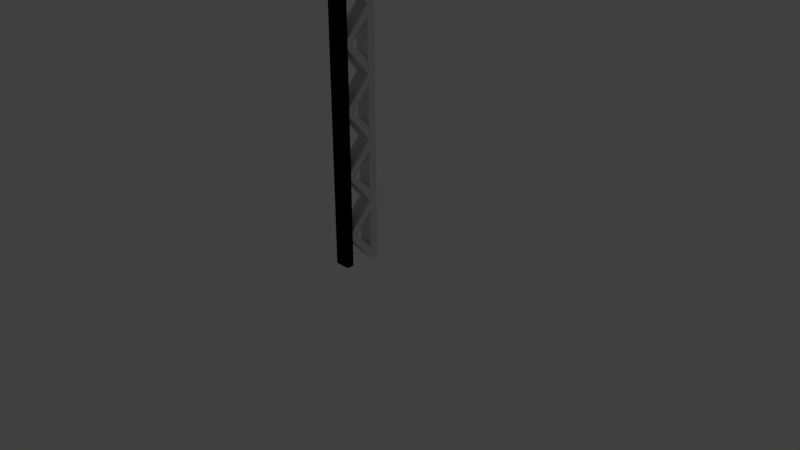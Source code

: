 # Source: elementos.blend  (saved by Blender 2.78.0; exported with 4.5.12 LTS)
import bpy
from mathutils import Matrix  # noqa: F401  (used for matrix-valued properties, if any)

bpy.ops.wm.read_factory_settings(use_empty=True)
scene = bpy.context.scene
scene.name = 'Scene'

# ---- collections
col_collection_1 = bpy.data.collections.new('Collection 1'); scene.collection.children.link(col_collection_1)
col_collection_2 = bpy.data.collections.new('Collection 2'); scene.collection.children.link(col_collection_2)
col_collection_2.hide_render = True
col_collection_2.hide_viewport = True
col_collection_3 = bpy.data.collections.new('Collection 3'); scene.collection.children.link(col_collection_3)

# ---- world
world_world = bpy.data.worlds.new('World'); scene.world = world_world
world_world.color = (0.05088, 0.05088, 0.05088)
world_world.use_sun_shadow = False
world_world.sun_shadow_jitter_overblur = 0.0
world_world.cycles.sampling_method = 'MANUAL'

# ---- cameras
cam_camera = bpy.data.cameras.new('Camera')
cam_camera.clip_end = 100.0
cam_camera.lens = 35.0
cam_camera.sensor_width = 32.0
cam_camera.sensor_height = 18.0
cam_camera.ortho_scale = 7.314
cam_camera.dof.focus_distance = 0.0
cam_camera.dof.aperture_fstop = 128.0

# ---- lights
light_lamp = bpy.data.lights.new('Lamp', 'POINT')
light_lamp.transmission_factor = 0.0
light_lamp.cutoff_distance = 30.0
light_lamp.energy = 100.0
light_lamp.shadow_buffer_clip_start = 1.001
light_lamp.shadow_soft_size = 0.1
light_lamp.shadow_maximum_resolution = 0.006
light_lamp.use_absolute_resolution = True

# ---- meshes
me_cubo_006 = bpy.data.meshes.new('Cubo.006')
me_cubo_006.from_pydata([(-1.0, -1.0, -1.0), (-1.0, -1.0, 1.0), (-1.0, 1.0, -1.0), (-1.0, 1.0, 1.0), (1.0, -1.0, -1.0), (1.0, -1.0, 1.0), (1.0, 1.0, -1.0), (1.0, 1.0, 1.0)], [], [(0, 1, 3, 2), (2, 3, 7, 6), (6, 7, 5, 4), (4, 5, 1, 0), (2, 6, 4, 0), (7, 3, 1, 5)])
me_cubo_006.use_remesh_preserve_volume = False
me_cubo_006.use_remesh_preserve_attributes = False
me_cubo_006.use_mirror_vertex_groups = False
me_cubo_006.update()
me_cubo_001 = bpy.data.meshes.new('Cubo.001')
me_cubo_001.from_pydata([(-1.0, -1.0, -1.0), (-1.0, -1.0, 1.0), (-1.0, 1.0, -1.0), (-1.0, 1.0, 1.0), (1.0, -1.0, -1.0), (1.0, -1.0, 1.0), (1.0, 1.0, -1.0), (1.0, 1.0, 1.0)], [], [(0, 1, 3, 2), (2, 3, 7, 6), (6, 7, 5, 4), (4, 5, 1, 0), (2, 6, 4, 0), (7, 3, 1, 5)])
me_cubo_001.use_remesh_preserve_volume = False
me_cubo_001.use_remesh_preserve_attributes = False
me_cubo_001.use_mirror_vertex_groups = False
me_cubo_001.update()
me_cubo_002 = bpy.data.meshes.new('Cubo.002')
me_cubo_002.from_pydata([(-1.0, -1.0, -1.0), (-1.0, -1.0, 1.0), (-1.0, 1.0, -1.0), (-1.0, 1.0, 1.0), (1.0, -1.0, -1.0), (1.0, -1.0, 1.0), (1.0, 1.0, -1.0), (1.0, 1.0, 1.0)], [], [(0, 1, 3, 2), (2, 3, 7, 6), (6, 7, 5, 4), (4, 5, 1, 0), (2, 6, 4, 0), (7, 3, 1, 5)])
me_cubo_002.use_remesh_preserve_volume = False
me_cubo_002.use_remesh_preserve_attributes = False
me_cubo_002.use_mirror_vertex_groups = False
me_cubo_002.update()
me_cubo_014 = bpy.data.meshes.new('Cubo.014')
me_cubo_014.from_pydata([(-1.0, -1.0, 0.676), (-1.0, -1.0, 0.7571), (-1.0, 1.0, 1.0), (-1.0, 1.0, 0.9), (-1.0, -0.922, 0.6665), (1.0, -1.0, 0.676), (1.0, -1.0, 0.7571), (1.0, 1.0, 1.0), (1.0, 1.0, 0.9), (-1.0, 1.0, 0.4331), (1.0, -0.922, 0.6665), (1.0, 1.0, 0.4331), (0.9395, -0.5973, 0.7128), (1.0, -1.0, 0.757), (-1.0, -1.0, 0.757), (0.997, 0.9605, 0.5461), (-0.9779, -0.5017, 0.7171), (-0.9365, 0.9726, 0.5413), (-1.0, 1.0, 0.9), (1.0, 1.0, 0.9), (-1.0, 1.0, 0.9), (1.0, 1.0, 0.9), (-1.0, -0.6898, 0.6946), (1.0, -0.6898, 0.6946), (-1.0, -0.6895, 0.6946), (1.0, -0.6895, 0.6946), (-1.0, -0.6895, 0.6946), (1.0, -0.6895, 0.6946), (-1.0, 1.0, 0.9), (1.0, 1.0, 0.9), (1.0, -0.6315, 0.7092), (-1.0, -0.6315, 0.7092), (1.0, -0.6315, 0.7092)], [], [(0, 14, 16, 4), (5, 13, 14, 0), (7, 2, 1, 6), (8, 3, 2, 7), (4, 16, 17, 9), (10, 12, 13, 5), (9, 17, 15, 11), (11, 15, 12, 10), (0, 4, 9, 11, 10, 5), (14, 13, 6, 1), (16, 14, 1, 2, 3), (8, 3, 20, 21), (12, 13, 14, 16, 17, 15), (13, 12, 8, 7, 6), (3, 8, 19, 18), (21, 20, 22, 23), (23, 22, 24, 25), (25, 24, 26, 27), (8, 3, 28, 29), (8, 29, 32, 30), (29, 28, 31, 32)])
me_cubo_014.use_remesh_preserve_volume = False
me_cubo_014.use_remesh_preserve_attributes = False
me_cubo_014.use_mirror_vertex_groups = False
me_cubo_014.update()
me_cubo_013 = bpy.data.meshes.new('Cubo.013')
me_cubo_013.from_pydata([(-1.0, -1.0, 0.676), (-1.0, -1.0, 0.7571), (-1.0, 1.0, 1.0), (-1.0, 1.0, 0.9), (-1.0, -0.922, 0.6665), (1.0, -1.0, 0.676), (1.0, -1.0, 0.7571), (1.0, 1.0, 1.0), (1.0, 1.0, 0.9), (-1.0, 1.0, 0.4331), (1.0, -0.922, 0.6665), (1.0, 1.0, 0.4331), (0.9395, -0.5973, 0.7128), (1.0, -1.0, 0.757), (-1.0, -1.0, 0.757), (0.997, 0.9605, 0.5461), (-0.9779, -0.5017, 0.7171), (-0.9365, 0.9726, 0.5413), (-1.0, 1.0, 0.9), (1.0, 1.0, 0.9), (-1.0, 1.0, 0.9), (1.0, 1.0, 0.9), (-1.0, -0.6898, 0.6946), (1.0, -0.6898, 0.6946), (-1.0, -0.6895, 0.6946), (1.0, -0.6895, 0.6946), (-1.0, -0.6895, 0.6946), (1.0, -0.6895, 0.6946), (-1.0, 1.0, 0.9), (1.0, 1.0, 0.9), (1.0, -0.6315, 0.7092), (-1.0, -0.6315, 0.7092), (1.0, -0.6315, 0.7092)], [], [(0, 14, 16, 4), (5, 13, 14, 0), (7, 2, 1, 6), (8, 3, 2, 7), (4, 16, 17, 9), (10, 12, 13, 5), (9, 17, 15, 11), (11, 15, 12, 10), (0, 4, 9, 11, 10, 5), (14, 13, 6, 1), (16, 14, 1, 2, 3), (8, 3, 20, 21), (12, 13, 14, 16, 17, 15), (13, 12, 8, 7, 6), (3, 8, 19, 18), (21, 20, 22, 23), (23, 22, 24, 25), (25, 24, 26, 27), (8, 3, 28, 29), (8, 29, 32, 30), (29, 28, 31, 32)])
me_cubo_013.use_remesh_preserve_volume = False
me_cubo_013.use_remesh_preserve_attributes = False
me_cubo_013.use_mirror_vertex_groups = False
me_cubo_013.update()
me_cubo_012 = bpy.data.meshes.new('Cubo.012')
me_cubo_012.from_pydata([(-1.0, -1.0, 0.676), (-1.0, -1.0, 0.7571), (-1.0, 1.0, 1.0), (-1.0, 1.0, 0.9), (-1.0, -0.922, 0.6665), (1.0, -1.0, 0.676), (1.0, -1.0, 0.7571), (1.0, 1.0, 1.0), (1.0, 1.0, 0.9), (-1.0, 1.0, 0.4331), (1.0, -0.922, 0.6665), (1.0, 1.0, 0.4331), (0.9395, -0.5973, 0.7128), (1.0, -1.0, 0.757), (-1.0, -1.0, 0.757), (0.997, 0.9605, 0.5461), (-0.9779, -0.5017, 0.7171), (-0.9365, 0.9726, 0.5413), (-1.0, 1.0, 0.9), (1.0, 1.0, 0.9), (-1.0, 1.0, 0.9), (1.0, 1.0, 0.9), (-1.0, -0.6898, 0.6946), (1.0, -0.6898, 0.6946), (-1.0, -0.6895, 0.6946), (1.0, -0.6895, 0.6946), (-1.0, -0.6895, 0.6946), (1.0, -0.6895, 0.6946), (-1.0, 1.0, 0.9), (1.0, 1.0, 0.9), (1.0, -0.6315, 0.7092), (-1.0, -0.6315, 0.7092), (1.0, -0.6315, 0.7092)], [], [(0, 14, 16, 4), (5, 13, 14, 0), (7, 2, 1, 6), (8, 3, 2, 7), (4, 16, 17, 9), (10, 12, 13, 5), (9, 17, 15, 11), (11, 15, 12, 10), (0, 4, 9, 11, 10, 5), (14, 13, 6, 1), (16, 14, 1, 2, 3), (8, 3, 20, 21), (12, 13, 14, 16, 17, 15), (13, 12, 8, 7, 6), (3, 8, 19, 18), (21, 20, 22, 23), (23, 22, 24, 25), (25, 24, 26, 27), (8, 3, 28, 29), (8, 29, 32, 30), (29, 28, 31, 32)])
me_cubo_012.use_remesh_preserve_volume = False
me_cubo_012.use_remesh_preserve_attributes = False
me_cubo_012.use_mirror_vertex_groups = False
me_cubo_012.update()
me_cubo_011 = bpy.data.meshes.new('Cubo.011')
me_cubo_011.from_pydata([(-1.0, -1.0, 0.676), (-1.0, -1.0, 0.7571), (-1.0, 1.0, 1.0), (-1.0, 1.0, 0.9), (-1.0, -0.922, 0.6665), (1.0, -1.0, 0.676), (1.0, -1.0, 0.7571), (1.0, 1.0, 1.0), (1.0, 1.0, 0.9), (-1.0, 1.0, 0.4331), (1.0, -0.922, 0.6665), (1.0, 1.0, 0.4331), (0.9395, -0.5973, 0.7128), (1.0, -1.0, 0.757), (-1.0, -1.0, 0.757), (0.997, 0.9605, 0.5461), (-0.9779, -0.5017, 0.7171), (-0.9365, 0.9726, 0.5413), (-1.0, 1.0, 0.9), (1.0, 1.0, 0.9), (-1.0, 1.0, 0.9), (1.0, 1.0, 0.9), (-1.0, -0.6898, 0.6946), (1.0, -0.6898, 0.6946), (-1.0, -0.6895, 0.6946), (1.0, -0.6895, 0.6946), (-1.0, -0.6895, 0.6946), (1.0, -0.6895, 0.6946), (-1.0, 1.0, 0.9), (1.0, 1.0, 0.9), (1.0, -0.6315, 0.7092), (-1.0, -0.6315, 0.7092), (1.0, -0.6315, 0.7092)], [], [(0, 14, 16, 4), (5, 13, 14, 0), (7, 2, 1, 6), (8, 3, 2, 7), (4, 16, 17, 9), (10, 12, 13, 5), (9, 17, 15, 11), (11, 15, 12, 10), (0, 4, 9, 11, 10, 5), (14, 13, 6, 1), (16, 14, 1, 2, 3), (8, 3, 20, 21), (12, 13, 14, 16, 17, 15), (13, 12, 8, 7, 6), (3, 8, 19, 18), (21, 20, 22, 23), (23, 22, 24, 25), (25, 24, 26, 27), (8, 3, 28, 29), (8, 29, 32, 30), (29, 28, 31, 32)])
me_cubo_011.use_remesh_preserve_volume = False
me_cubo_011.use_remesh_preserve_attributes = False
me_cubo_011.use_mirror_vertex_groups = False
me_cubo_011.update()
me_cubo_010 = bpy.data.meshes.new('Cubo.010')
me_cubo_010.from_pydata([(-1.0, -1.0, 0.676), (-1.0, -1.0, 0.7571), (-1.0, 1.0, 1.0), (-1.0, 1.0, 0.9), (-1.0, -0.922, 0.6665), (1.0, -1.0, 0.676), (1.0, -1.0, 0.7571), (1.0, 1.0, 1.0), (1.0, 1.0, 0.9), (-1.0, 1.0, 0.4331), (1.0, -0.922, 0.6665), (1.0, 1.0, 0.4331), (0.9395, -0.5973, 0.7128), (1.0, -1.0, 0.757), (-1.0, -1.0, 0.757), (0.997, 0.9605, 0.5461), (-0.9779, -0.5017, 0.7171), (-0.9365, 0.9726, 0.5413), (-1.0, 1.0, 0.9), (1.0, 1.0, 0.9), (-1.0, 1.0, 0.9), (1.0, 1.0, 0.9), (-1.0, -0.6898, 0.6946), (1.0, -0.6898, 0.6946), (-1.0, -0.6895, 0.6946), (1.0, -0.6895, 0.6946), (-1.0, -0.6895, 0.6946), (1.0, -0.6895, 0.6946), (-1.0, 1.0, 0.9), (1.0, 1.0, 0.9), (1.0, -0.6315, 0.7092), (-1.0, -0.6315, 0.7092), (1.0, -0.6315, 0.7092)], [], [(0, 14, 16, 4), (5, 13, 14, 0), (7, 2, 1, 6), (8, 3, 2, 7), (4, 16, 17, 9), (10, 12, 13, 5), (9, 17, 15, 11), (11, 15, 12, 10), (0, 4, 9, 11, 10, 5), (14, 13, 6, 1), (16, 14, 1, 2, 3), (8, 3, 20, 21), (12, 13, 14, 16, 17, 15), (13, 12, 8, 7, 6), (3, 8, 19, 18), (21, 20, 22, 23), (23, 22, 24, 25), (25, 24, 26, 27), (8, 3, 28, 29), (8, 29, 32, 30), (29, 28, 31, 32)])
me_cubo_010.use_remesh_preserve_volume = False
me_cubo_010.use_remesh_preserve_attributes = False
me_cubo_010.use_mirror_vertex_groups = False
me_cubo_010.update()
me_cubo_009 = bpy.data.meshes.new('Cubo.009')
me_cubo_009.from_pydata([(-1.0, -1.0, 0.676), (-1.0, -1.0, 0.7571), (-1.0, 1.0, 1.0), (-1.0, 1.0, 0.9), (-1.0, -0.922, 0.6665), (1.0, -1.0, 0.676), (1.0, -1.0, 0.7571), (1.0, 1.0, 1.0), (1.0, 1.0, 0.9), (-1.0, 1.0, 0.4331), (1.0, -0.922, 0.6665), (1.0, 1.0, 0.4331), (0.9395, -0.5973, 0.7128), (1.0, -1.0, 0.757), (-1.0, -1.0, 0.757), (0.997, 0.9605, 0.5461), (-0.9779, -0.5017, 0.7171), (-0.9365, 0.9726, 0.5413), (-1.0, 1.0, 0.9), (1.0, 1.0, 0.9), (-1.0, 1.0, 0.9), (1.0, 1.0, 0.9), (-1.0, -0.6898, 0.6946), (1.0, -0.6898, 0.6946), (-1.0, -0.6895, 0.6946), (1.0, -0.6895, 0.6946), (-1.0, -0.6895, 0.6946), (1.0, -0.6895, 0.6946), (-1.0, 1.0, 0.9), (1.0, 1.0, 0.9), (1.0, -0.6315, 0.7092), (-1.0, -0.6315, 0.7092), (1.0, -0.6315, 0.7092)], [], [(0, 14, 16, 4), (5, 13, 14, 0), (7, 2, 1, 6), (8, 3, 2, 7), (4, 16, 17, 9), (10, 12, 13, 5), (9, 17, 15, 11), (11, 15, 12, 10), (0, 4, 9, 11, 10, 5), (14, 13, 6, 1), (16, 14, 1, 2, 3), (8, 3, 20, 21), (12, 13, 14, 16, 17, 15), (13, 12, 8, 7, 6), (3, 8, 19, 18), (21, 20, 22, 23), (23, 22, 24, 25), (25, 24, 26, 27), (8, 3, 28, 29), (8, 29, 32, 30), (29, 28, 31, 32)])
me_cubo_009.use_remesh_preserve_volume = False
me_cubo_009.use_remesh_preserve_attributes = False
me_cubo_009.use_mirror_vertex_groups = False
me_cubo_009.update()
me_cubo_004 = bpy.data.meshes.new('Cubo.004')
me_cubo_004.from_pydata([(-1.0, -1.0, 0.676), (-1.0, -1.0, 0.7571), (-1.0, 1.0, 1.0), (-1.0, 1.0, 0.9), (-1.0, -0.922, 0.6665), (1.0, -1.0, 0.676), (1.0, -1.0, 0.7571), (1.0, 1.0, 1.0), (1.0, 1.0, 0.9), (-1.0, 1.0, 0.4331), (1.0, -0.922, 0.6665), (1.0, 1.0, 0.4331), (0.9395, -0.5973, 0.7128), (1.0, -1.0, 0.757), (-1.0, -1.0, 0.757), (0.997, 0.9605, 0.5461), (-0.9779, -0.5017, 0.7171), (-0.9365, 0.9726, 0.5413), (-1.0, 1.0, 0.9), (1.0, 1.0, 0.9), (-1.0, 1.0, 0.9), (1.0, 1.0, 0.9), (-1.0, -0.6898, 0.6946), (1.0, -0.6898, 0.6946), (-1.0, -0.6895, 0.6946), (1.0, -0.6895, 0.6946), (-1.0, -0.6895, 0.6946), (1.0, -0.6895, 0.6946), (-1.0, 1.0, 0.9), (1.0, 1.0, 0.9), (1.0, -0.6315, 0.7092), (-1.0, -0.6315, 0.7092), (1.0, -0.6315, 0.7092)], [], [(0, 14, 16, 4), (5, 13, 14, 0), (7, 2, 1, 6), (8, 3, 2, 7), (4, 16, 17, 9), (10, 12, 13, 5), (9, 17, 15, 11), (11, 15, 12, 10), (0, 4, 9, 11, 10, 5), (14, 13, 6, 1), (16, 14, 1, 2, 3), (8, 3, 20, 21), (12, 13, 14, 16, 17, 15), (13, 12, 8, 7, 6), (3, 8, 19, 18), (21, 20, 22, 23), (23, 22, 24, 25), (25, 24, 26, 27), (8, 3, 28, 29), (8, 29, 32, 30), (29, 28, 31, 32)])
me_cubo_004.use_remesh_preserve_volume = False
me_cubo_004.use_remesh_preserve_attributes = False
me_cubo_004.use_mirror_vertex_groups = False
me_cubo_004.update()

# ---- objects
ob_cubo_003 = bpy.data.objects.new('Cubo.003', me_cubo_006)
ob_cubo_001 = bpy.data.objects.new('Cubo.001', me_cubo_001)
ob_cubo_002 = bpy.data.objects.new('Cubo.002', me_cubo_002)
ob_lamp = bpy.data.objects.new('Lamp', light_lamp)
ob_camera = bpy.data.objects.new('Camera', cam_camera)
ob_cubo_009 = bpy.data.objects.new('Cubo.009', me_cubo_014)
ob_cubo_008 = bpy.data.objects.new('Cubo.008', me_cubo_013)
ob_cubo_007 = bpy.data.objects.new('Cubo.007', me_cubo_012)
ob_cubo_006 = bpy.data.objects.new('Cubo.006', me_cubo_011)
ob_cubo_005 = bpy.data.objects.new('Cubo.005', me_cubo_010)
ob_cubo_000 = bpy.data.objects.new('Cubo.000', me_cubo_009)
ob_cubo_004 = bpy.data.objects.new('Cubo.004', me_cubo_004)

# ---- transforms, parenting, visibility, modifiers, constraints
ob_cubo_003.location = (0.0, -0.4, 3.0)
ob_cubo_003.scale = (0.1, 0.05, 3.0)
ob_cubo_003.lineart.crease_threshold = 0.0
ob_cubo_001.location = (0.0, -0.4, 3.0)
ob_cubo_001.scale = (0.1, 0.05, 3.0)
ob_cubo_001.lineart.crease_threshold = 0.0
ob_cubo_002.location = (0.0, 0.0, 3.0)
ob_cubo_002.scale = (0.1, 0.05, 3.0)
ob_cubo_002.lineart.crease_threshold = 0.0
ob_lamp.location = (4.076, 1.005, 5.904)
ob_lamp.rotation_euler = (0.6503, 0.05522, 1.866)
ob_lamp.lock_rotations_4d = False
ob_lamp.empty_display_type = 'ARROWS'
ob_lamp.color = (0.0, 0.0, 0.0, 0.0)
ob_lamp.lineart.crease_threshold = 0.0
ob_camera.location = (7.481, -6.508, 5.344)
ob_camera.rotation_euler = (1.109, 0.0, 0.8149)
ob_camera.lock_rotations_4d = False
ob_camera.empty_display_type = 'ARROWS'
ob_camera.color = (0.0, 0.0, 0.0, 0.0)
ob_camera.display_type = 'WIRE'
ob_camera.lineart.crease_threshold = 0.0
ob_cubo_009.location = (0.0, -0.2, 4.2)
ob_cubo_009.scale = (0.1, 0.15, 1.411)
ob_cubo_009.lineart.crease_threshold = 0.0
ob_cubo_008.location = (0.0, -0.2, 3.4)
ob_cubo_008.scale = (0.1, 0.15, 1.411)
ob_cubo_008.lineart.crease_threshold = 0.0
ob_cubo_007.location = (0.0, -0.2, 2.6)
ob_cubo_007.scale = (0.1, 0.15, 1.411)
ob_cubo_007.lineart.crease_threshold = 0.0
ob_cubo_006.location = (0.0, -0.2, 1.8)
ob_cubo_006.scale = (0.1, 0.15, 1.411)
ob_cubo_006.lineart.crease_threshold = 0.0
ob_cubo_005.location = (0.0, -0.2, 1.0)
ob_cubo_005.scale = (0.1, 0.15, 1.411)
ob_cubo_005.lineart.crease_threshold = 0.0
ob_cubo_000.location = (0.0, -0.2, 0.2)
ob_cubo_000.scale = (0.1, 0.15, 1.411)
ob_cubo_000.lineart.crease_threshold = 0.0
ob_cubo_004.location = (0.0, -0.2, -0.6)
ob_cubo_004.scale = (0.1, 0.15, 1.411)
ob_cubo_004.lineart.crease_threshold = 0.0

# ---- collection membership
col_collection_1.objects.link(ob_cubo_003)
col_collection_1.objects.link(ob_cubo_001)
col_collection_1.objects.link(ob_cubo_002)
col_collection_2.objects.link(ob_lamp)
col_collection_2.objects.link(ob_camera)
col_collection_3.objects.link(ob_cubo_009)
col_collection_3.objects.link(ob_cubo_008)
col_collection_3.objects.link(ob_cubo_007)
col_collection_3.objects.link(ob_cubo_006)
col_collection_3.objects.link(ob_cubo_005)
col_collection_3.objects.link(ob_cubo_000)
col_collection_3.objects.link(ob_cubo_004)

# ---- scene / render settings (as saved in the file)
scene.camera = ob_camera
scene.frame_start = 1; scene.frame_end = 250; scene.frame_set(1)
scene.render.engine = 'BLENDER_EEVEE_NEXT'
scene.render.resolution_percentage = 50
scene.render.dither_intensity = 0.0
scene.cycles.use_denoising = False
scene.cycles.samples = 128
scene.cycles.sampling_pattern = 'TABULATED_SOBOL'
scene.cycles.light_sampling_threshold = 0.0
scene.cycles.use_adaptive_sampling = False
scene.cycles.use_light_tree = False
scene.cycles.blur_glossy = 0.0
scene.cycles.sample_clamp_indirect = 0.0
scene.view_settings.view_transform = 'Standard'
bpy.context.view_layer.update()
